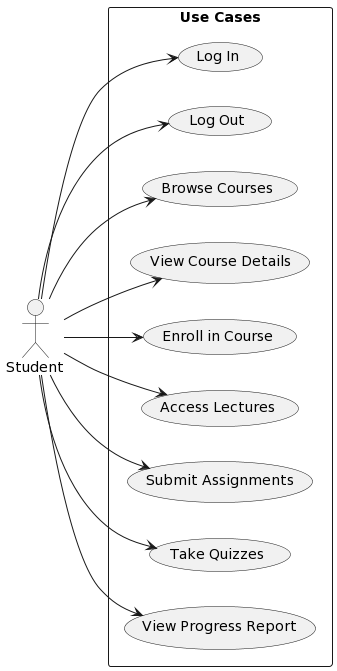

The diagram above was rendered by PlantUML. Its source (embedded in the PNG):
@startuml
left to right direction
skinparam packageStyle rectangle
actor Student as "Student"

rectangle "Use Cases" {
  usecase "Log In" as UC1
  usecase "Log Out" as UC2
  usecase "Browse Courses" as UC3
  usecase "View Course Details" as UC4
  usecase "Enroll in Course" as UC5
  usecase "Access Lectures" as UC6
  usecase "Submit Assignments" as UC7
  usecase "Take Quizzes" as UC8
  usecase "View Progress Report" as UC9
}

Student --> UC1
Student --> UC2
Student --> UC3
Student --> UC4
Student --> UC5
Student --> UC6
Student --> UC7
Student --> UC8
Student --> UC9
@enduml